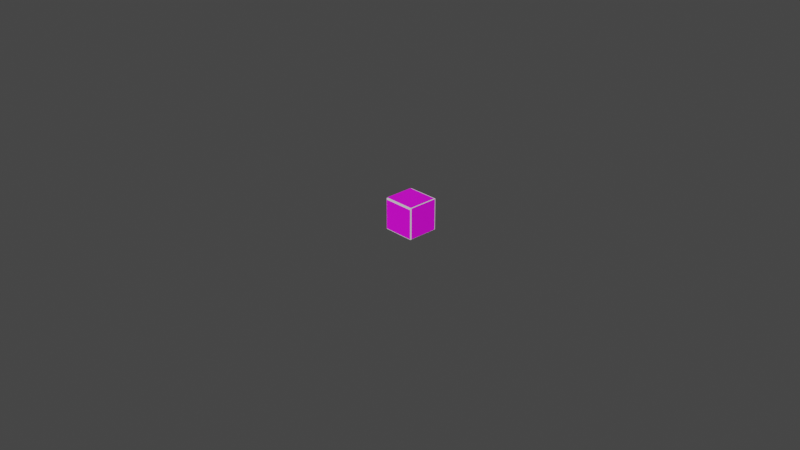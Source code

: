 # Source: 072.blend  (saved by Blender 2.82.7; exported with 4.5.12 LTS)
import bpy
from mathutils import Matrix  # noqa: F401  (used for matrix-valued properties, if any)

bpy.ops.wm.read_factory_settings(use_empty=True)
scene = bpy.context.scene
scene.name = 'Scene'

# ---- collections
col_collection = bpy.data.collections.new('Collection'); scene.collection.children.link(col_collection)

# ---- images (referenced by path relative to the original .blend; pixels are not part of the script)
import os
ASSET_DIR = os.environ.get("B2B_ASSET_DIR", "")  # directory of the original .blend (textures are referenced by path, not embedded)
HERE = os.path.dirname(os.path.abspath(__file__))  # packed textures are extracted next to this script under _unpacked/

def load_image(name, relpath, width, height, colorspace="sRGB"):
    """Load a texture the original file referenced (path relative to the .blend, or extracted next to this script)."""
    p = next((c for c in (os.path.join(HERE, relpath), os.path.join(ASSET_DIR, relpath)) if relpath and os.path.exists(c)), "")
    if p:
        img = bpy.data.images.load(p, check_existing=True)
        img.name = name
    else:  # same state as the original file: an image datablock whose file is absent (Cycles renders it pink)
        img = bpy.data.images.new(name, width, height)
        img.source = "FILE"
        img.filepath = "//" + (relpath or name)
    img.colorspace_settings.name = colorspace
    return img
img_r2_png = load_image('R2.png', 'R2.png', 1024, 1024, 'sRGB')

# ---- materials (node trees are filled in below, after node groups)
mat_r2 = bpy.data.materials.new('R2')
mat_r2.use_transparent_shadow = False

# ---- material node trees
mat_r2.use_nodes = True; mat_r2.node_tree.nodes.clear()
_N = mat_r2.node_tree.nodes; _L = mat_r2.node_tree.links
n0 = _N.new('ShaderNodeBsdfPrincipled'); n0.name = 'Principled BSDF'; n0.location = (0, 300)
n0.distribution = 'GGX'
n0.subsurface_method = 'BURLEY'
n0.inputs[3].default_value = 1.45
n0.inputs[27].default_value = (0.0, 0.0, 0.0, 1.0)
n0.inputs[28].default_value = 1.0
n1 = _N.new('ShaderNodeOutputMaterial'); n1.name = 'Material Output'; n1.location = (300, 300)
n2 = _N.new('ShaderNodeTexImage'); n2.name = 'Image Texture'; n2.location = (-300, 300)
n2.label = 'Base Color'
n2.image = img_r2_png
_L.new(n0.outputs[0], n1.inputs[0])
_L.new(n2.outputs[0], n0.inputs[0])
n1.is_active_output = True

# ---- world
world_world = bpy.data.worlds.new('World'); scene.world = world_world
world_world.use_nodes = True; world_world.node_tree.nodes.clear()
_N = world_world.node_tree.nodes; _L = world_world.node_tree.links
n0 = _N.new('ShaderNodeOutputWorld'); n0.name = 'World Output'; n0.location = (300, 300)
n1 = _N.new('ShaderNodeBackground'); n1.name = 'Background'; n1.location = (10, 300)
n1.inputs[0].default_value = (0.05088, 0.05088, 0.05088, 1.0)
_L.new(n1.outputs[0], n0.inputs[0])
n0.is_active_output = True
world_world.color = (0.05088, 0.05088, 0.05088)
world_world.use_sun_shadow = False
world_world.sun_shadow_jitter_overblur = 0.0

# ---- cameras
cam_camera = bpy.data.cameras.new('Camera')
cam_camera.clip_end = 100.0
cam_camera.ortho_scale = 7.314
cam_camera_001 = bpy.data.cameras.new('Camera.001')
cam_camera_001.clip_end = 100.0

# ---- meshes
me_r2_004 = bpy.data.meshes.new('R2.004')
me_r2_004.from_pydata([(-0.5254, -0.5, 0.0), (0.5254, -0.5, 0.0), (-0.5254, 0.5, 0.0), (0.5254, 0.5, 0.0)], [], [(1, 2, 0), (1, 3, 2)])
_uv = me_r2_004.uv_layers.new(name='R2_004-mesh-map-0')
_uv.uv.foreach_set('vector', [1.0, 0.0, 0.0, 1.0, 0.0, 0.0, 1.0, 0.0, 1.0, 1.0, 0.0, 1.0])
me_r2_004.materials.append(mat_r2)
me_r2_004.use_remesh_fix_poles = True
me_r2_004.use_remesh_preserve_attributes = False
me_r2_004.use_mirror_vertex_groups = False
me_r2_004.update()
me_r2_003 = bpy.data.meshes.new('R2.003')
me_r2_003.from_pydata([(-0.5254, -0.5, 0.0), (0.5254, -0.5, 0.0), (-0.5254, 0.5, 0.0), (0.5254, 0.5, 0.0)], [], [(1, 2, 0), (1, 3, 2)])
_uv = me_r2_003.uv_layers.new(name='R2_003-mesh-map-0')
_uv.uv.foreach_set('vector', [1.0, 0.0, 0.0, 1.0, 0.0, 0.0, 1.0, 0.0, 1.0, 1.0, 0.0, 1.0])
me_r2_003.materials.append(mat_r2)
me_r2_003.use_remesh_fix_poles = True
me_r2_003.use_remesh_preserve_attributes = False
me_r2_003.use_mirror_vertex_groups = False
me_r2_003.update()
me_r2_002 = bpy.data.meshes.new('R2.002')
me_r2_002.from_pydata([(-0.5254, -0.5, 0.0), (0.5254, -0.5, 0.0), (-0.5254, 0.5, 0.0), (0.5254, 0.5, 0.0)], [], [(1, 2, 0), (1, 3, 2)])
_uv = me_r2_002.uv_layers.new(name='R2_002-mesh-map-0')
_uv.uv.foreach_set('vector', [1.0, 0.0, 0.0, 1.0, 0.0, 0.0, 1.0, 0.0, 1.0, 1.0, 0.0, 1.0])
me_r2_002.materials.append(mat_r2)
me_r2_002.use_remesh_fix_poles = True
me_r2_002.use_remesh_preserve_attributes = False
me_r2_002.use_mirror_vertex_groups = False
me_r2_002.update()
me_r2 = bpy.data.meshes.new('R2')
me_r2.from_pydata([(-0.5254, -0.5, 0.0), (0.5254, -0.5, 0.0), (-0.5254, 0.5, 0.0), (0.5254, 0.5, 0.0)], [], [(1, 2, 0), (1, 3, 2)])
_uv = me_r2.uv_layers.new(name='R2-mesh-map-0')
_uv.uv.foreach_set('vector', [1.0, 0.0, 0.0, 1.0, 0.0, 0.0, 1.0, 0.0, 1.0, 1.0, 0.0, 1.0])
me_r2.materials.append(mat_r2)
me_r2.use_remesh_fix_poles = True
me_r2.use_remesh_preserve_attributes = False
me_r2.use_mirror_vertex_groups = False
me_r2.update()
me_link31 = bpy.data.meshes.new('Link31')
me_link31.from_pydata([(-0.175, 0.34, 0.175), (-0.175, 0.34, -0.175), (-0.175, -0.01, 0.175), (-0.175, -0.01, -0.175), (0.175, 0.34, 0.175), (0.175, -0.01, 0.175), (0.175, 0.34, -0.175), (0.175, -0.01, -0.175)], [], [(0, 1, 2), (2, 1, 3), (4, 0, 5), (5, 0, 2), (6, 4, 7), (7, 4, 5), (1, 6, 3), (3, 6, 7), (4, 6, 0), (0, 6, 1), (7, 5, 3), (3, 5, 2)])
me_link31.use_remesh_fix_poles = True
me_link31.use_remesh_preserve_attributes = False
me_link31.use_mirror_vertex_groups = False
me_link31.update()
me_r2_005 = bpy.data.meshes.new('R2.005')
me_r2_005.from_pydata([(-0.5254, -0.5, 0.0), (0.5254, -0.5, 0.0), (-0.5254, 0.5, 0.0), (0.5254, 0.5, 0.0)], [], [(1, 2, 0), (1, 3, 2)])
_uv = me_r2_005.uv_layers.new(name='R2_002-mesh-map-0')
_uv.uv.foreach_set('vector', [1.0, 0.0, 0.0, 1.0, 0.0, 0.0, 1.0, 0.0, 1.0, 1.0, 0.0, 1.0])
me_r2_005.materials.append(mat_r2)
me_r2_005.use_remesh_fix_poles = True
me_r2_005.use_remesh_preserve_attributes = False
me_r2_005.use_mirror_vertex_groups = False
me_r2_005.update()

# ---- objects
ob_camera = bpy.data.objects.new('Camera', cam_camera)
ob_r2_004 = bpy.data.objects.new('R2.004', me_r2_004)
ob_r2_003 = bpy.data.objects.new('R2.003', me_r2_003)
ob_r2_002 = bpy.data.objects.new('R2.002', me_r2_002)
ob_r2 = bpy.data.objects.new('R2', me_r2)
ob_link31 = bpy.data.objects.new('Link31', me_link31)
ob_camera_001 = bpy.data.objects.new('Camera.001', cam_camera_001)
ob_r2_001 = bpy.data.objects.new('R2.001', me_r2_005)

# ---- transforms, parenting, visibility, modifiers, constraints
ob_camera.location = (7.359, -6.926, 4.958)
ob_camera.rotation_euler = (1.109, 0.0, 0.8149)
ob_camera.lock_rotations_4d = False
ob_camera.empty_display_type = 'ARROWS'
ob_camera.color = (0.0, 0.0, 0.0, 0.0)
ob_camera.display_type = 'WIRE'
ob_camera.lineart.crease_threshold = 0.0
ob_r2_004.location = (-0.002913, 0.1617, 0.1806)
ob_r2_004.rotation_euler = (0.0, -0.0, 3.142)
ob_r2_004.scale = (0.3262, 0.3262, 0.3262)
ob_r2_004.lineart.crease_threshold = 0.0
ob_r2_003.location = (0.002192, -0.01473, -0.002299)
ob_r2_003.rotation_euler = (1.571, 3.142, -0.0)
ob_r2_003.scale = (0.3262, 0.3262, 0.3262)
ob_r2_003.lineart.crease_threshold = 0.0
ob_r2_002.location = (-0.1783, 0.162, 0.001849)
ob_r2_002.rotation_euler = (1.571, 1.571, -1.571)
ob_r2_002.scale = (0.3262, 0.3262, 0.3262)
ob_r2_002.lineart.crease_threshold = 0.0
ob_r2.location = (0.1798, 0.1639, 0.003906)
ob_r2.rotation_euler = (1.571, -1.571, 1.571)
ob_r2.scale = (0.3262, 0.3262, 0.3262)
ob_r2.lineart.crease_threshold = 0.0
ob_link31.location = (0.0, 0.0, 0.0)
ob_link31.lineart.crease_threshold = 0.0
ob_camera_001.location = (7.359, -6.926, 4.958)
ob_camera_001.rotation_euler = (1.109, 4.011e-09, 0.8149)
ob_camera_001.lineart.crease_threshold = 0.0
ob_r2_001.location = (-0.00274, 0.1599, -0.1804)
ob_r2_001.rotation_euler = (0.0, 3.142, -3.142)
ob_r2_001.scale = (0.3262, 0.3262, 0.3262)
ob_r2_001.lineart.crease_threshold = 0.0

# ---- collection membership
col_collection.objects.link(ob_camera)
col_collection.objects.link(ob_r2_004)
col_collection.objects.link(ob_r2_003)
col_collection.objects.link(ob_r2_002)
col_collection.objects.link(ob_r2)
col_collection.objects.link(ob_link31)
col_collection.objects.link(ob_camera_001)
col_collection.objects.link(ob_r2_001)

# ---- scene / render settings (as saved in the file)
scene.camera = ob_camera
scene.frame_start = 1; scene.frame_end = 250; scene.frame_set(1)
scene.render.engine = 'BLENDER_EEVEE_NEXT'
scene.cycles.use_denoising = False
scene.cycles.samples = 128
scene.cycles.sampling_pattern = 'TABULATED_SOBOL'
scene.cycles.use_adaptive_sampling = False
scene.cycles.use_light_tree = False
scene.view_settings.view_transform = 'Filmic'
bpy.context.view_layer.update()

# ---- added for rendering (the .blend has no usable light): sun
light_auto_sun = bpy.data.lights.new('AutoSun', 'SUN')
light_auto_sun.energy = 3.0
light_auto_sun.angle = 0.0523599
ob_auto_sun = bpy.data.objects.new('AutoSun', light_auto_sun)
scene.collection.objects.link(ob_auto_sun)
ob_auto_sun.rotation_euler = (0.872665, 0.174533, 0.523599)
bpy.context.view_layer.update()
